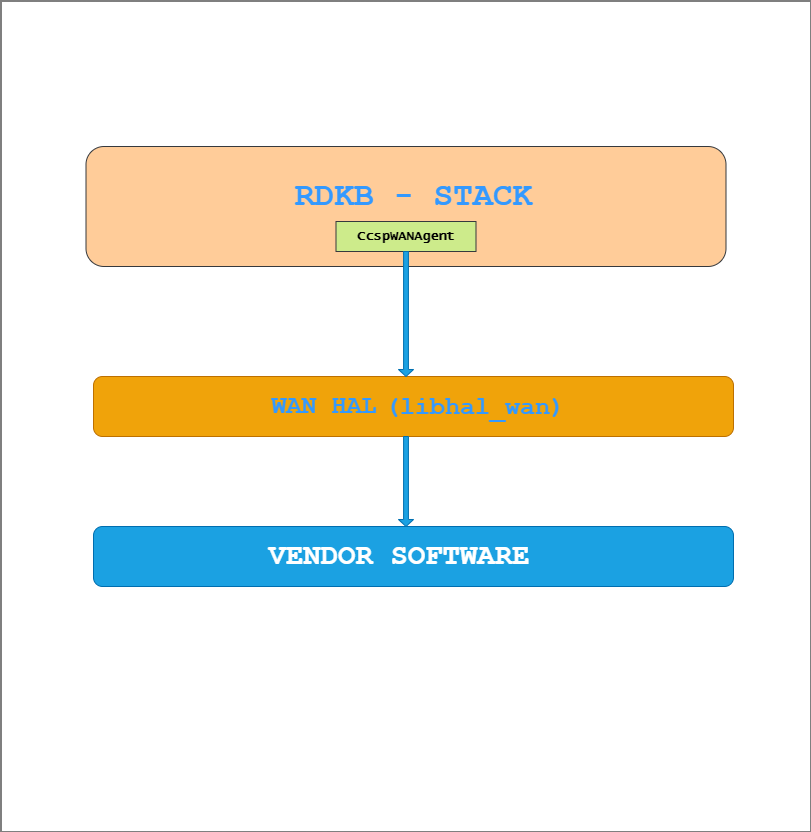

The diagram above was exported from draw.io. Its source (the exported page's mxGraphModel, read from the mxfile embedded in the PNG):
<mxGraphModel dx="1422" dy="760" grid="1" gridSize="10" guides="1" tooltips="1" connect="1" arrows="1" fold="1" page="1" pageScale="1" pageWidth="827" pageHeight="1169" math="0" shadow="0">
  <root>
    <mxCell id="0" />
    <mxCell id="1" parent="0" />
    <mxCell id="ptgl-_dw-17uqwtmS3mF-2" value="" style="rounded=0;whiteSpace=wrap;html=1;direction=south;" parent="1" vertex="1">
      <mxGeometry x="2.5" y="14.5" width="810" height="831" as="geometry" />
    </mxCell>
    <mxCell id="SHyJ8glf8ejcU2yuaVBI-1" value="" style="rounded=1;whiteSpace=wrap;html=1;fillColor=#ffcc99;strokeColor=#36393d;" parent="1" vertex="1">
      <mxGeometry x="87.5" y="160" width="640" height="120" as="geometry" />
    </mxCell>
    <mxCell id="SHyJ8glf8ejcU2yuaVBI-4" value="" style="rounded=0;whiteSpace=wrap;html=1;fillColor=#cdeb8b;strokeColor=#36393d;" parent="1" vertex="1">
      <mxGeometry x="337.5" y="235" width="140" height="30" as="geometry" />
    </mxCell>
    <mxCell id="9aiSJxvNCYfDdENaWNEY-1" value="RDKB - STACK" style="text;html=1;strokeColor=none;fillColor=none;align=center;verticalAlign=middle;whiteSpace=wrap;rounded=0;fontSize=33;fontStyle=1;fontFamily=Courier New;fontColor=#3399FF;" parent="1" vertex="1">
      <mxGeometry x="285" y="200" width="260" height="20" as="geometry" />
    </mxCell>
    <mxCell id="9aiSJxvNCYfDdENaWNEY-6" value="CcspWANAgent" style="text;html=1;strokeColor=none;fillColor=none;align=center;verticalAlign=middle;whiteSpace=wrap;rounded=0;fontFamily=Lucida Console;fontSize=13;fontColor=#000000;fontStyle=1" parent="1" vertex="1">
      <mxGeometry x="327.5" y="240" width="160" height="20" as="geometry" />
    </mxCell>
    <mxCell id="9aiSJxvNCYfDdENaWNEY-9" value="" style="rounded=1;whiteSpace=wrap;html=1;fontFamily=Courier New;fontSize=13;fontColor=#ffffff;fillColor=#f0a30a;strokeColor=#BD7000;" parent="1" vertex="1">
      <mxGeometry x="95" y="390" width="640" height="60" as="geometry" />
    </mxCell>
    <mxCell id="9aiSJxvNCYfDdENaWNEY-10" value="WAN HAL" style="text;html=1;strokeColor=none;fillColor=none;align=center;verticalAlign=middle;whiteSpace=wrap;rounded=0;fontFamily=Courier New;fontSize=25;fontColor=#3399FF;fontStyle=1;labelBorderColor=none;" parent="1" vertex="1">
      <mxGeometry x="255" y="410" width="140" height="20" as="geometry" />
    </mxCell>
    <mxCell id="9aiSJxvNCYfDdENaWNEY-12" value="&lt;b style=&quot;font-size: 25px;&quot;&gt;&lt;font style=&quot;font-size: 25px;&quot;&gt;(libhal_wan)&lt;/font&gt;&lt;/b&gt;" style="text;html=1;fontSize=25;fontFamily=Courier New;fontColor=#3399FF;" parent="1" vertex="1">
      <mxGeometry x="385" y="400" width="180" height="50" as="geometry" />
    </mxCell>
    <mxCell id="9aiSJxvNCYfDdENaWNEY-13" value="" style="rounded=1;whiteSpace=wrap;html=1;fontFamily=Courier New;fontSize=25;fontColor=#ffffff;fillColor=#1ba1e2;strokeColor=#006EAF;" parent="1" vertex="1">
      <mxGeometry x="95" y="540" width="640" height="60" as="geometry" />
    </mxCell>
    <mxCell id="9aiSJxvNCYfDdENaWNEY-14" value="VENDOR SOFTWARE" style="text;html=1;strokeColor=none;fillColor=none;align=center;verticalAlign=middle;whiteSpace=wrap;rounded=0;fontFamily=Courier New;fontSize=29;fontColor=#FFFFFF;fontStyle=1" parent="1" vertex="1">
      <mxGeometry x="235" y="560" width="330" height="20" as="geometry" />
    </mxCell>
    <mxCell id="9aiSJxvNCYfDdENaWNEY-26" value="" style="html=1;shadow=0;dashed=0;align=center;verticalAlign=middle;shape=mxgraph.arrows2.arrow;dy=0.68;dx=7.01;direction=south;notch=0;fontFamily=Courier New;fontSize=29;fontColor=#ffffff;fillColor=#1ba1e2;strokeColor=#006EAF;" parent="1" vertex="1">
      <mxGeometry x="400" y="265" width="15" height="125" as="geometry" />
    </mxCell>
    <mxCell id="9aiSJxvNCYfDdENaWNEY-29" value="" style="html=1;shadow=0;dashed=0;align=center;verticalAlign=middle;shape=mxgraph.arrows2.arrow;dy=0.68;dx=7.01;direction=south;notch=0;fontFamily=Courier New;fontSize=29;fontColor=#ffffff;fillColor=#1ba1e2;strokeColor=#006EAF;" parent="1" vertex="1">
      <mxGeometry x="400" y="450" width="15" height="90" as="geometry" />
    </mxCell>
  </root>
</mxGraphModel>